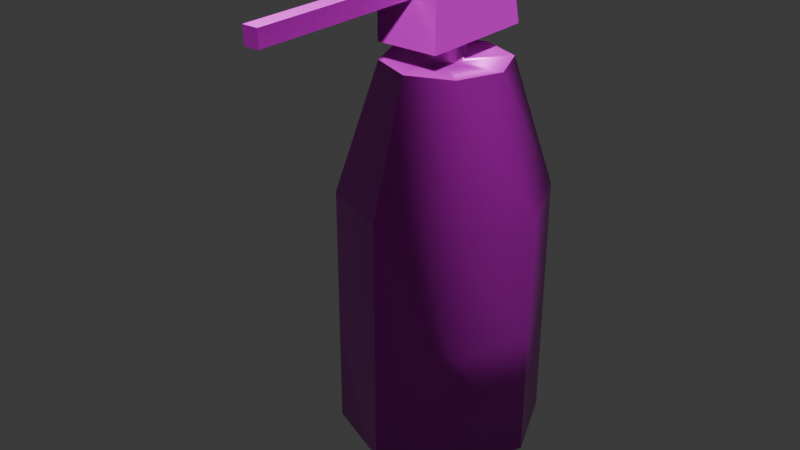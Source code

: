 # Source: air-can.blend  (saved by Blender 5.0.119; exported with 4.5.12 LTS)
import bpy
from mathutils import Matrix  # noqa: F401  (used for matrix-valued properties, if any)

bpy.ops.wm.read_factory_settings(use_empty=True)
scene = bpy.context.scene
scene.name = 'Scene'

# ---- collections
col_collection = bpy.data.collections.new('Collection'); scene.collection.children.link(col_collection)

# ---- images (referenced by path relative to the original .blend; pixels are not part of the script)
import os
ASSET_DIR = os.environ.get("B2B_ASSET_DIR", "")  # directory of the original .blend (textures are referenced by path, not embedded)
HERE = os.path.dirname(os.path.abspath(__file__))  # packed textures are extracted next to this script under _unpacked/

def load_image(name, relpath, width, height, colorspace="sRGB"):
    """Load a texture the original file referenced (path relative to the .blend, or extracted next to this script)."""
    p = next((c for c in (os.path.join(HERE, relpath), os.path.join(ASSET_DIR, relpath)) if relpath and os.path.exists(c)), "")
    if p:
        img = bpy.data.images.load(p, check_existing=True)
        img.name = name
    else:  # same state as the original file: an image datablock whose file is absent (Cycles renders it pink)
        img = bpy.data.images.new(name, width, height)
        img.source = "FILE"
        img.filepath = "//" + (relpath or name)
    img.colorspace_settings.name = colorspace
    return img
img_air_can_worm_002_height_png_006 = load_image('air-can_WORM.002_Height.png.006', 'textures/air-can/air-can_WORM.002_Height.png', 1024, 1024, 'Non-Color')
img_air_can_worm_002_basecolor_png_006 = load_image('air-can_WORM.002_BaseColor.png.006', 'textures/air-can/air-can_WORM.002_BaseColor.png', 1024, 1024, 'sRGB')
img_air_can_worm_002_metallic_png_006 = load_image('air-can_WORM.002_Metallic.png.006', 'textures/air-can/air-can_WORM.002_Metallic.png', 1024, 1024, 'Non-Color')
img_air_can_worm_002_roughness_png_006 = load_image('air-can_WORM.002_Roughness.png.006', 'textures/air-can/air-can_WORM.002_Roughness.png', 1024, 1024, 'Non-Color')
img_air_can_worm_002_normal_png_006 = load_image('air-can_WORM.002_Normal.png.006', 'textures/air-can/air-can_WORM.002_Normal.png', 1024, 1024, 'Non-Color')

# ---- materials (node trees are filled in below, after node groups)
mat_worm_002 = bpy.data.materials.new('WORM.002')
mat_worm_002.use_backface_culling_lightprobe_volume = False
mat_worm_002.use_transparent_shadow = False

# ---- material node trees
mat_worm_002.use_nodes = True; mat_worm_002.node_tree.nodes.clear()
_N = mat_worm_002.node_tree.nodes; _L = mat_worm_002.node_tree.links
n0 = _N.new('ShaderNodeBsdfPrincipled'); n0.name = 'Principled BSDF'; n0.location = (10, 300)
n0.distribution = 'GGX'
n0.subsurface_method = 'RANDOM_WALK_SKIN'
n0.inputs[3].default_value = 1.45
n0.inputs[27].default_value = (0.0, 0.0, 0.0, 1.0)
n0.inputs[28].default_value = 1.0
n1 = _N.new('ShaderNodeOutputMaterial'); n1.name = 'Material Output'; n1.location = (300, 300)
n2 = _N.new('ShaderNodeRGB'); n2.name = 'Color'; n2.location = (124, 268)
n2.outputs[0].default_value = (0.8, 0.8, 0.8, 1.0)
n3 = _N.new('ShaderNodeTexImage'); n3.name = 'Image Texture'; n3.location = (84, -876)
n3.label = 'Displacement'
n3.image = img_air_can_worm_002_height_png_006
n4 = _N.new('ShaderNodeDisplacement'); n4.name = 'Displacement'; n4.location = (110, -400)
n5 = _N.new('ShaderNodeTexImage'); n5.name = 'Image Texture.001'; n5.location = (84, -36)
n5.label = 'Base Color'
n5.image = img_air_can_worm_002_basecolor_png_006
n6 = _N.new('ShaderNodeTexImage'); n6.name = 'Image Texture.002'; n6.location = (84, -316)
n6.label = 'Metallic'
n6.image = img_air_can_worm_002_metallic_png_006
n7 = _N.new('ShaderNodeTexImage'); n7.name = 'Image Texture.003'; n7.location = (84, -596)
n7.label = 'Roughness'
n7.image = img_air_can_worm_002_roughness_png_006
n8 = _N.new('ShaderNodeTexImage'); n8.name = 'Image Texture.004'; n8.location = (84, -1156)
n8.label = 'Normal'
n8.image = img_air_can_worm_002_normal_png_006
n9 = _N.new('ShaderNodeNormalMap'); n9.name = 'Normal Map'; n9.location = (-240, -620)
n10 = _N.new('ShaderNodeMapping'); n10.name = 'Mapping'; n10.location = (229, -36)
n11 = _N.new('NodeReroute'); n11.name = 'Reroute'; n11.location = (34, -706)
n11.width = 14
n11.socket_idname = 'NodeSocketVector'
n12 = _N.new('ShaderNodeTexCoord'); n12.name = 'Texture Coordinate'; n12.location = (29, -36)
n13 = _N.new('NodeFrame'); n13.name = 'Frame'; n13.location = (-1269, 336)
n13.label = 'Mapping'
n13.width = 398
n14 = _N.new('NodeFrame'); n14.name = 'Frame.001'; n14.location = (-624, 536)
n14.label = 'Textures'
n14.width = 353
n3.parent = n14
n5.parent = n14
n6.parent = n14
n7.parent = n14
n8.parent = n14
n10.parent = n13
n11.parent = n14
n12.parent = n13
_L.new(n0.outputs[0], n1.inputs[0])
_L.new(n3.outputs[0], n4.inputs[0])
_L.new(n4.outputs[0], n1.inputs[2])
_L.new(n5.outputs[0], n0.inputs[0])
_L.new(n6.outputs[0], n0.inputs[1])
_L.new(n7.outputs[0], n0.inputs[2])
_L.new(n8.outputs[0], n9.inputs[1])
_L.new(n9.outputs[0], n0.inputs[5])
_L.new(n11.outputs[0], n5.inputs[0])
_L.new(n11.outputs[0], n6.inputs[0])
_L.new(n11.outputs[0], n7.inputs[0])
_L.new(n11.outputs[0], n3.inputs[0])
_L.new(n11.outputs[0], n8.inputs[0])
_L.new(n10.outputs[0], n11.inputs[0])
_L.new(n12.outputs[2], n10.inputs[0])
n1.is_active_output = True

# ---- world
world_world = bpy.data.worlds.new('World'); scene.world = world_world
world_world.use_nodes = True; world_world.node_tree.nodes.clear()
_N = world_world.node_tree.nodes; _L = world_world.node_tree.links
n0 = _N.new('ShaderNodeOutputWorld'); n0.name = 'World Output'; n0.location = (200, 100)
n1 = _N.new('ShaderNodeBackground'); n1.name = 'Background'; n1.location = (-200, 100)
n1.inputs[0].default_value = (0.05088, 0.05088, 0.05088, 1.0)
_L.new(n1.outputs[0], n0.inputs[0])
n0.is_active_output = True
world_world.color = (0.05088, 0.05088, 0.05088)
world_world.sun_shadow_jitter_overblur = 0.0

# ---- meshes
me_aircan_lod_1 = bpy.data.meshes.new('Aircan-LOD-1')
me_aircan_lod_1.from_pydata([(-0.08937, -3.906e-09, 0.0), (-0.06319, -0.06319, 0.0), (7.813e-09, -0.08937, 0.0), (0.06319, -0.06319, 0.0), (0.08937, 1.172e-08, 0.0), (0.06319, 0.06319, 0.0), (-4.972e-09, 0.08937, 0.0), (-0.06319, 0.06319, 0.0), (-0.08937, -3.906e-09, 0.1117), (-0.06319, -0.06319, 0.1117), (7.813e-09, -0.08937, 0.1117), (0.06319, -0.06319, 0.1117), (0.08937, 1.172e-08, 0.1117), (0.06319, 0.06319, 0.1117), (-4.972e-09, 0.08937, 0.1117), (-0.06319, 0.06319, 0.1117), (-0.08937, -3.906e-09, 0.2234), (-0.06319, -0.06319, 0.2234), (7.813e-09, -0.08937, 0.2234), (0.06319, -0.06319, 0.2234), (0.08937, 1.172e-08, 0.2234), (0.06319, 0.06319, 0.2234), (-4.972e-09, 0.08937, 0.2234), (-0.06319, 0.06319, 0.2234), (-0.01521, 5.744e-10, 0.3351), (-0.01075, -0.01075, 0.3351), (3.808e-09, -0.01521, 0.3351), (0.01075, -0.01075, 0.3351), (0.01521, 4.113e-09, 0.3351), (0.01075, 0.01075, 0.3351), (-2.364e-09, 0.01521, 0.3351), (-0.01075, 0.01075, 0.3351), (-0.03791, -0.03791, 0.3351), (-0.05362, -2.344e-09, 0.3351), (5.487e-09, -0.05362, 0.3351), (0.03791, -0.03791, 0.3351), (0.05362, 7.031e-09, 0.3351), (0.03791, 0.03791, 0.3351), (-2.184e-09, 0.05362, 0.3351), (-0.03791, 0.03791, 0.3351), (-0.01075, -0.01075, 0.3549), (0.01075, -0.01075, 0.3549), (-0.01521, 5.744e-10, 0.3549), (0.01521, 4.113e-09, 0.3549), (0.01075, 0.01075, 0.3549), (-0.01075, 0.01075, 0.3549), (3.808e-09, -0.01521, 0.3549), (-2.364e-09, 0.01521, 0.3549), (0.006632, -0.001769, 0.3937), (0.006632, -0.001769, 0.4081), (-0.006632, -0.001769, 0.3937), (-0.006632, -0.001769, 0.4081), (0.02767, 0.0563, 0.3549), (0.02767, 0.04222, 0.413), (-0.02767, 0.0563, 0.3549), (-0.02767, 0.04222, 0.413), (-0.02767, -0.01519, 0.3549), (0.02767, -0.01519, 0.3549), (0.02767, -0.01519, 0.4219), (-0.02767, -0.01519, 0.4219), (-0.006632, -0.2035, 0.3937), (0.006632, -0.2035, 0.3937), (0.006632, -0.2035, 0.4081), (-0.006632, -0.2035, 0.4081), (-0.02767, -0.05029, 0.3549), (0.02767, -0.05029, 0.3549), (0.02767, -0.05029, 0.4219), (-0.02767, -0.05029, 0.4219)], [], [(4, 12, 11, 3), (2, 10, 9, 1), (7, 15, 14, 6), (5, 13, 12, 4), (3, 11, 10, 2), (1, 9, 8, 0), (0, 8, 15, 7), (6, 14, 13, 5), (15, 23, 22, 14), (13, 21, 20, 12), (11, 19, 18, 10), (9, 17, 16, 8), (8, 16, 23, 15), (14, 22, 21, 13), (12, 20, 19, 11), (10, 18, 17, 9), (20, 36, 35, 19), (18, 34, 32, 17), (23, 39, 38, 22), (21, 37, 36, 20), (19, 35, 34, 18), (17, 32, 33, 16), (16, 33, 39, 23), (22, 38, 37, 21), (5, 4, 0, 7), (6, 5, 7), (1, 0, 4, 3), (2, 1, 3), (24, 42, 45, 31), (25, 40, 42, 24), (27, 41, 46, 26), (29, 44, 43, 28), (24, 33, 32, 25), (25, 32, 34, 26), (26, 34, 35, 27), (27, 35, 36, 28), (28, 36, 37, 29), (29, 37, 38, 30), (30, 38, 39, 31), (31, 39, 33, 24), (40, 41, 43, 42), (46, 41, 40), (44, 45, 42, 43), (47, 45, 44), (30, 47, 44, 29), (28, 43, 41, 27), (26, 46, 40, 25), (31, 45, 47, 30), (51, 50, 60, 63), (56, 59, 55, 54), (54, 55, 53, 52), (52, 53, 58, 57), (56, 54, 52, 57), (55, 59, 58, 53), (56, 57, 65, 64), (58, 59, 67, 66), (61, 62, 63, 60), (48, 49, 62, 61), (49, 51, 63, 62), (50, 48, 61, 60), (64, 65, 66, 67), (59, 56, 64, 67), (57, 58, 66, 65)])
me_aircan_lod_1.polygons.foreach_set('use_smooth', [True] * 63)
_k = set([(32, 33), (32, 34), (33, 39), (34, 35), (35, 36), (36, 37), (37, 38), (38, 39), (48, 49), (48, 50), (48, 61), (49, 51), (49, 62), (50, 51), (50, 60), (51, 63), (52, 53), (52, 54), (52, 57), (53, 55), (53, 58), (54, 55), (54, 56), (55, 59), (56, 64), (57, 65), (58, 66), (59, 67), (60, 61), (60, 63), (61, 62), (62, 63), (64, 65), (64, 67), (65, 66), (66, 67)])
me_aircan_lod_1.attributes.new('sharp_edge', 'BOOLEAN', 'EDGE').data.foreach_set('value', [ (min(e.vertices), max(e.vertices)) in _k for e in me_aircan_lod_1.edges])
_uv = me_aircan_lod_1.uv_layers.new(name='UVMap')
_uv.uv.foreach_set('vector', [0.5821, 0.2404, 0.3957, 0.2615, 0.376, 0.1516, 0.5664, 0.1205, 0.5289, 0.9289, 0.3486, 0.8945, 0.3724, 0.787, 0.5499, 0.8185, 0.5832, 0.593, 0.4048, 0.5776, 0.4101, 0.4735, 0.5908, 0.4772, 0.5905, 0.3595, 0.4072, 0.3685, 0.3957, 0.2615, 0.5821, 0.2404, 0.5664, 0.1205, 0.376, 0.1516, 0.3494, 0.03643, 0.5455, 0.000193, 0.5499, 0.8185, 0.3724, 0.787, 0.3919, 0.6816, 0.569, 0.7067, 0.569, 0.7067, 0.3919, 0.6816, 0.4048, 0.5776, 0.5832, 0.593, 0.5908, 0.4772, 0.4101, 0.4735, 0.4072, 0.3685, 0.5905, 0.3595, 0.4048, 0.5776, 0.2476, 0.5611, 0.2519, 0.4709, 0.4101, 0.4735, 0.4072, 0.3685, 0.2477, 0.3804, 0.2319, 0.2885, 0.3957, 0.2615, 0.376, 0.1516, 0.2044, 0.1937, 0.1627, 0.09296, 0.3494, 0.03643, 0.3724, 0.787, 0.209, 0.7464, 0.2336, 0.6522, 0.3919, 0.6816, 0.3919, 0.6816, 0.2336, 0.6522, 0.2476, 0.5611, 0.4048, 0.5776, 0.4101, 0.4735, 0.2519, 0.4709, 0.2477, 0.3804, 0.4072, 0.3685, 0.3957, 0.2615, 0.2319, 0.2885, 0.2044, 0.1937, 0.376, 0.1516, 0.3486, 0.8945, 0.1703, 0.8487, 0.209, 0.7464, 0.3724, 0.787, 0.2319, 0.2885, 0.05731, 0.3354, 0.0352, 0.2695, 0.2044, 0.1937, 0.1703, 0.8487, 0.000193, 0.7355, 0.03407, 0.6727, 0.209, 0.7464, 0.2476, 0.5611, 0.07119, 0.5397, 0.07651, 0.4719, 0.2519, 0.4709, 0.2477, 0.3804, 0.06924, 0.4037, 0.05731, 0.3354, 0.2319, 0.2885, 0.2044, 0.1937, 0.0352, 0.2695, 0.000193, 0.2091, 0.1627, 0.09296, 0.209, 0.7464, 0.03407, 0.6727, 0.05724, 0.6069, 0.2336, 0.6522, 0.2336, 0.6522, 0.05724, 0.6069, 0.07119, 0.5397, 0.2476, 0.5611, 0.2519, 0.4709, 0.07651, 0.4719, 0.06924, 0.4037, 0.2477, 0.3804, 0.8629, 0.439, 0.9389, 0.5149, 0.6796, 0.6223, 0.6796, 0.5149, 0.7555, 0.439, 0.8629, 0.439, 0.6796, 0.5149, 0.7555, 0.6982, 0.6796, 0.6223, 0.9389, 0.5149, 0.9389, 0.6223, 0.8629, 0.6982, 0.7555, 0.6982, 0.9389, 0.6223, 0.7415, 0.7737, 0.7614, 0.7831, 0.7617, 0.787, 0.7408, 0.7942, 0.7563, 0.7595, 0.7637, 0.7801, 0.7614, 0.7831, 0.7415, 0.7737, 0.7908, 0.775, 0.77, 0.7822, 0.7673, 0.7797, 0.7768, 0.7601, 0.7754, 0.8093, 0.768, 0.7891, 0.7703, 0.786, 0.7902, 0.7953, 0.7415, 0.7737, 0.6798, 0.7491, 0.7301, 0.6986, 0.7563, 0.7595, 0.7563, 0.7595, 0.7301, 0.6986, 0.8015, 0.6986, 0.7768, 0.7601, 0.7768, 0.7601, 0.8015, 0.6986, 0.8518, 0.749, 0.7908, 0.775, 0.7908, 0.775, 0.8518, 0.749, 0.8518, 0.8204, 0.7902, 0.7953, 0.7902, 0.7953, 0.8518, 0.8204, 0.8008, 0.8713, 0.7754, 0.8093, 0.7754, 0.8093, 0.8008, 0.8713, 0.7288, 0.8706, 0.7548, 0.8095, 0.7548, 0.8095, 0.7288, 0.8706, 0.6796, 0.82, 0.7408, 0.7942, 0.7408, 0.7942, 0.6796, 0.82, 0.6798, 0.7491, 0.7415, 0.7737, 0.7637, 0.7801, 0.77, 0.7822, 0.7703, 0.786, 0.7614, 0.7831, 0.7673, 0.7797, 0.77, 0.7822, 0.7637, 0.7801, 0.768, 0.7891, 0.7617, 0.787, 0.7614, 0.7831, 0.7703, 0.786, 0.7644, 0.7895, 0.7617, 0.787, 0.768, 0.7891, 0.7548, 0.8095, 0.7644, 0.7895, 0.768, 0.7891, 0.7754, 0.8093, 0.7902, 0.7953, 0.7703, 0.786, 0.77, 0.7822, 0.7908, 0.775, 0.7768, 0.7601, 0.7673, 0.7797, 0.7637, 0.7801, 0.7563, 0.7595, 0.7408, 0.7942, 0.7617, 0.787, 0.7644, 0.7895, 0.7548, 0.8095, 0.6124, 0.439, 0.635, 0.439, 0.635, 0.7558, 0.6124, 0.7558, 0.8718, 0.282, 0.9424, 0.204, 0.9998, 0.2749, 0.955, 0.3573, 0.7186, 0.369, 0.6556, 0.4386, 0.5912, 0.3802, 0.6542, 0.3107, 0.6425, 0.0743, 0.7201, 0.02155, 0.7963, 0.07166, 0.7257, 0.1497, 0.7939, 0.2858, 0.7186, 0.369, 0.6542, 0.3107, 0.7295, 0.2275, 0.9998, 0.05852, 0.9386, 0.1261, 0.8742, 0.06781, 0.9354, 0.0001931, 0.7939, 0.2858, 0.7295, 0.2275, 0.7665, 0.1866, 0.8309, 0.245, 0.8742, 0.06781, 0.9386, 0.1261, 0.9016, 0.167, 0.8372, 0.1086, 0.612, 0.7558, 0.612, 0.7784, 0.5912, 0.7784, 0.5912, 0.7558, 0.6354, 0.439, 0.658, 0.439, 0.658, 0.7558, 0.6354, 0.7558, 0.6792, 0.7558, 0.6584, 0.7558, 0.6584, 0.439, 0.6792, 0.439, 0.5912, 0.439, 0.612, 0.439, 0.612, 0.7558, 0.5912, 0.7558, 0.8309, 0.245, 0.7665, 0.1866, 0.8372, 0.1086, 0.9016, 0.167, 0.9424, 0.204, 0.8718, 0.282, 0.8309, 0.245, 0.9016, 0.167, 0.7257, 0.1497, 0.7963, 0.07166, 0.8372, 0.1086, 0.7665, 0.1866])
me_aircan_lod_1.materials.append(mat_worm_002)
me_aircan_lod_1.update()

# ---- objects
ob_aircan_lod_1 = bpy.data.objects.new('Aircan-LOD-1', me_aircan_lod_1)

# ---- transforms, parenting, visibility, modifiers, constraints
ob_aircan_lod_1.location = (0.0, 0.0, 0.0)

# ---- collection membership
col_collection.objects.link(ob_aircan_lod_1)

# ---- scene / render settings (as saved in the file)
scene.frame_start = 1; scene.frame_end = 250; scene.frame_set(1)
scene.render.engine = 'BLENDER_EEVEE_NEXT'
scene.render.bake_bias = 0.0
scene.render.bake_samples = 0
scene.cycles.sampling_pattern = 'TABULATED_SOBOL'
scene.eevee.use_volume_custom_range = False
bpy.context.view_layer.update()

# ---- added for rendering (the .blend has no active camera and no usable light): camera, sun
cam_auto = bpy.data.cameras.new('AutoCamera')
cam_auto.lens = 50.0
cam_auto.sensor_width = 36.0
cam_auto.clip_end = 1000.0
ob_auto_camera = bpy.data.objects.new('AutoCamera', cam_auto)
scene.collection.objects.link(ob_auto_camera)
ob_auto_camera.location = (0.503149, -0.660867, 0.613464)
ob_auto_camera.rotation_euler = (1.09748, -7.21219e-08, 0.694738)
scene.camera = ob_auto_camera
light_auto_sun = bpy.data.lights.new('AutoSun', 'SUN')
light_auto_sun.energy = 3.0
light_auto_sun.angle = 0.0523599
ob_auto_sun = bpy.data.objects.new('AutoSun', light_auto_sun)
scene.collection.objects.link(ob_auto_sun)
ob_auto_sun.rotation_euler = (0.872665, 0.174533, 0.523599)
bpy.context.view_layer.update()
